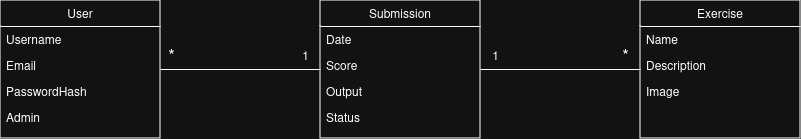

The diagram above was exported from draw.io. Its source (the exported page's mxGraphModel, read from the mxfile embedded in the PNG):
<mxGraphModel dx="1050" dy="563" grid="1" gridSize="10" guides="1" tooltips="1" connect="1" arrows="1" fold="1" page="1" pageScale="1" pageWidth="827" pageHeight="1169" math="0" shadow="0">
  <root>
    <mxCell id="WIyWlLk6GJQsqaUBKTNV-0" />
    <mxCell id="WIyWlLk6GJQsqaUBKTNV-1" parent="WIyWlLk6GJQsqaUBKTNV-0" />
    <mxCell id="PWwP5LxjDzlW5Xfku7Ba-14" style="edgeStyle=orthogonalEdgeStyle;rounded=0;orthogonalLoop=1;jettySize=auto;html=1;endArrow=none;endFill=0;" edge="1" parent="WIyWlLk6GJQsqaUBKTNV-1" source="zkfFHV4jXpPFQw0GAbJ--0" target="PWwP5LxjDzlW5Xfku7Ba-10">
      <mxGeometry relative="1" as="geometry" />
    </mxCell>
    <mxCell id="zkfFHV4jXpPFQw0GAbJ--0" value="User&#10;" style="swimlane;fontStyle=0;align=center;verticalAlign=top;childLayout=stackLayout;horizontal=1;startSize=26;horizontalStack=0;resizeParent=1;resizeLast=0;collapsible=1;marginBottom=0;rounded=0;shadow=0;strokeWidth=1;" parent="WIyWlLk6GJQsqaUBKTNV-1" vertex="1">
      <mxGeometry x="80" y="120" width="160" height="138" as="geometry">
        <mxRectangle x="230" y="140" width="160" height="26" as="alternateBounds" />
      </mxGeometry>
    </mxCell>
    <mxCell id="zkfFHV4jXpPFQw0GAbJ--1" value="Username&#10;" style="text;align=left;verticalAlign=top;spacingLeft=4;spacingRight=4;overflow=hidden;rotatable=0;points=[[0,0.5],[1,0.5]];portConstraint=eastwest;" parent="zkfFHV4jXpPFQw0GAbJ--0" vertex="1">
      <mxGeometry y="26" width="160" height="26" as="geometry" />
    </mxCell>
    <mxCell id="zkfFHV4jXpPFQw0GAbJ--2" value="Email" style="text;align=left;verticalAlign=top;spacingLeft=4;spacingRight=4;overflow=hidden;rotatable=0;points=[[0,0.5],[1,0.5]];portConstraint=eastwest;rounded=0;shadow=0;html=0;" parent="zkfFHV4jXpPFQw0GAbJ--0" vertex="1">
      <mxGeometry y="52" width="160" height="26" as="geometry" />
    </mxCell>
    <mxCell id="zkfFHV4jXpPFQw0GAbJ--3" value="PasswordHash" style="text;align=left;verticalAlign=top;spacingLeft=4;spacingRight=4;overflow=hidden;rotatable=0;points=[[0,0.5],[1,0.5]];portConstraint=eastwest;rounded=0;shadow=0;html=0;" parent="zkfFHV4jXpPFQw0GAbJ--0" vertex="1">
      <mxGeometry y="78" width="160" height="26" as="geometry" />
    </mxCell>
    <mxCell id="PWwP5LxjDzlW5Xfku7Ba-22" value="Admin" style="text;align=left;verticalAlign=top;spacingLeft=4;spacingRight=4;overflow=hidden;rotatable=0;points=[[0,0.5],[1,0.5]];portConstraint=eastwest;rounded=0;shadow=0;html=0;" vertex="1" parent="zkfFHV4jXpPFQw0GAbJ--0">
      <mxGeometry y="104" width="160" height="26" as="geometry" />
    </mxCell>
    <mxCell id="PWwP5LxjDzlW5Xfku7Ba-15" style="edgeStyle=orthogonalEdgeStyle;rounded=0;orthogonalLoop=1;jettySize=auto;html=1;entryX=1;entryY=0.5;entryDx=0;entryDy=0;endArrow=none;endFill=0;" edge="1" parent="WIyWlLk6GJQsqaUBKTNV-1" source="PWwP5LxjDzlW5Xfku7Ba-4" target="PWwP5LxjDzlW5Xfku7Ba-10">
      <mxGeometry relative="1" as="geometry" />
    </mxCell>
    <mxCell id="PWwP5LxjDzlW5Xfku7Ba-4" value="Exercise" style="swimlane;fontStyle=0;align=center;verticalAlign=top;childLayout=stackLayout;horizontal=1;startSize=26;horizontalStack=0;resizeParent=1;resizeLast=0;collapsible=1;marginBottom=0;rounded=0;shadow=0;strokeWidth=1;" vertex="1" parent="WIyWlLk6GJQsqaUBKTNV-1">
      <mxGeometry x="720" y="120" width="160" height="138" as="geometry">
        <mxRectangle x="230" y="140" width="160" height="26" as="alternateBounds" />
      </mxGeometry>
    </mxCell>
    <mxCell id="PWwP5LxjDzlW5Xfku7Ba-5" value="Name" style="text;align=left;verticalAlign=top;spacingLeft=4;spacingRight=4;overflow=hidden;rotatable=0;points=[[0,0.5],[1,0.5]];portConstraint=eastwest;" vertex="1" parent="PWwP5LxjDzlW5Xfku7Ba-4">
      <mxGeometry y="26" width="160" height="26" as="geometry" />
    </mxCell>
    <mxCell id="PWwP5LxjDzlW5Xfku7Ba-6" value="Description" style="text;align=left;verticalAlign=top;spacingLeft=4;spacingRight=4;overflow=hidden;rotatable=0;points=[[0,0.5],[1,0.5]];portConstraint=eastwest;rounded=0;shadow=0;html=0;" vertex="1" parent="PWwP5LxjDzlW5Xfku7Ba-4">
      <mxGeometry y="52" width="160" height="26" as="geometry" />
    </mxCell>
    <mxCell id="PWwP5LxjDzlW5Xfku7Ba-7" value="Image" style="text;align=left;verticalAlign=top;spacingLeft=4;spacingRight=4;overflow=hidden;rotatable=0;points=[[0,0.5],[1,0.5]];portConstraint=eastwest;rounded=0;shadow=0;html=0;" vertex="1" parent="PWwP5LxjDzlW5Xfku7Ba-4">
      <mxGeometry y="78" width="160" height="26" as="geometry" />
    </mxCell>
    <mxCell id="PWwP5LxjDzlW5Xfku7Ba-10" value="Submission&#10;" style="swimlane;fontStyle=0;align=center;verticalAlign=top;childLayout=stackLayout;horizontal=1;startSize=26;horizontalStack=0;resizeParent=1;resizeLast=0;collapsible=1;marginBottom=0;rounded=0;shadow=0;strokeWidth=1;" vertex="1" parent="WIyWlLk6GJQsqaUBKTNV-1">
      <mxGeometry x="400" y="120" width="160" height="138" as="geometry">
        <mxRectangle x="230" y="140" width="160" height="26" as="alternateBounds" />
      </mxGeometry>
    </mxCell>
    <mxCell id="PWwP5LxjDzlW5Xfku7Ba-11" value="Date" style="text;align=left;verticalAlign=top;spacingLeft=4;spacingRight=4;overflow=hidden;rotatable=0;points=[[0,0.5],[1,0.5]];portConstraint=eastwest;" vertex="1" parent="PWwP5LxjDzlW5Xfku7Ba-10">
      <mxGeometry y="26" width="160" height="26" as="geometry" />
    </mxCell>
    <mxCell id="PWwP5LxjDzlW5Xfku7Ba-12" value="Score" style="text;align=left;verticalAlign=top;spacingLeft=4;spacingRight=4;overflow=hidden;rotatable=0;points=[[0,0.5],[1,0.5]];portConstraint=eastwest;rounded=0;shadow=0;html=0;" vertex="1" parent="PWwP5LxjDzlW5Xfku7Ba-10">
      <mxGeometry y="52" width="160" height="26" as="geometry" />
    </mxCell>
    <mxCell id="PWwP5LxjDzlW5Xfku7Ba-13" value="Output" style="text;align=left;verticalAlign=top;spacingLeft=4;spacingRight=4;overflow=hidden;rotatable=0;points=[[0,0.5],[1,0.5]];portConstraint=eastwest;rounded=0;shadow=0;html=0;" vertex="1" parent="PWwP5LxjDzlW5Xfku7Ba-10">
      <mxGeometry y="78" width="160" height="26" as="geometry" />
    </mxCell>
    <mxCell id="PWwP5LxjDzlW5Xfku7Ba-16" value="Status" style="text;align=left;verticalAlign=top;spacingLeft=4;spacingRight=4;overflow=hidden;rotatable=0;points=[[0,0.5],[1,0.5]];portConstraint=eastwest;rounded=0;shadow=0;html=0;" vertex="1" parent="PWwP5LxjDzlW5Xfku7Ba-10">
      <mxGeometry y="104" width="160" height="26" as="geometry" />
    </mxCell>
    <mxCell id="PWwP5LxjDzlW5Xfku7Ba-17" value="&lt;font style=&quot;font-size: 17px;&quot;&gt;*&lt;/font&gt;" style="text;html=1;align=center;verticalAlign=middle;resizable=0;points=[];autosize=1;strokeColor=none;fillColor=none;" vertex="1" parent="WIyWlLk6GJQsqaUBKTNV-1">
      <mxGeometry x="236" y="160" width="30" height="30" as="geometry" />
    </mxCell>
    <mxCell id="PWwP5LxjDzlW5Xfku7Ba-19" value="&lt;font style=&quot;font-size: 17px;&quot;&gt;*&lt;/font&gt;" style="text;html=1;align=center;verticalAlign=middle;resizable=0;points=[];autosize=1;strokeColor=none;fillColor=none;" vertex="1" parent="WIyWlLk6GJQsqaUBKTNV-1">
      <mxGeometry x="690" y="160" width="30" height="30" as="geometry" />
    </mxCell>
    <mxCell id="PWwP5LxjDzlW5Xfku7Ba-20" value="1" style="text;html=1;align=center;verticalAlign=middle;resizable=0;points=[];autosize=1;strokeColor=none;fillColor=none;" vertex="1" parent="WIyWlLk6GJQsqaUBKTNV-1">
      <mxGeometry x="370" y="160" width="30" height="30" as="geometry" />
    </mxCell>
    <mxCell id="PWwP5LxjDzlW5Xfku7Ba-21" value="1" style="text;html=1;align=center;verticalAlign=middle;resizable=0;points=[];autosize=1;strokeColor=none;fillColor=none;" vertex="1" parent="WIyWlLk6GJQsqaUBKTNV-1">
      <mxGeometry x="560" y="160" width="30" height="30" as="geometry" />
    </mxCell>
  </root>
</mxGraphModel>